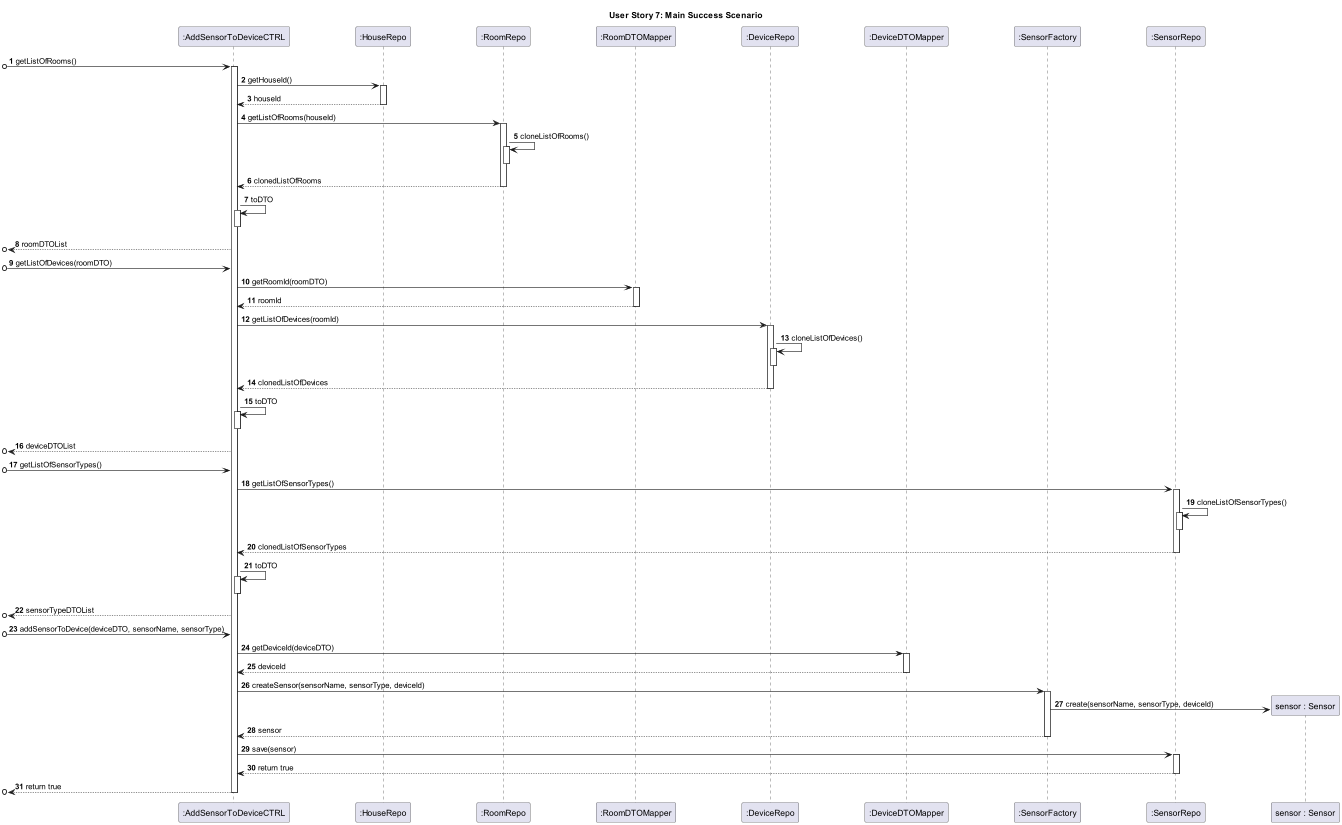

The diagram above was rendered by PlantUML. Its source (embedded in the PNG):
@startuml
skinparam ParticipantPadding 50
    title User Story 7: Main Success Scenario
    autonumber

participant ":AddSensorToDeviceCTRL" as C
participant ":HouseRepo" as HR
participant ":RoomRepo" as RR
participant ":RoomDTOMapper" as RM
participant ":DeviceRepo" as DR
participant ":DeviceDTOMapper" as DM
participant ":SensorFactory" as SF
participant ":SensorRepo" as SR
participant "sensor : Sensor" as S




[o-> C : getListOfRooms()
activate C
C -> HR : getHouseId()
activate HR
HR --> C : houseId
deactivate HR
C -> RR : getListOfRooms(houseId)
activate RR
RR -> RR : cloneListOfRooms()
activate RR
deactivate RR
RR --> C : clonedListOfRooms
deactivate RR
C -> C : toDTO
activate C
deactivate C
[o<-- C : roomDTOList
[o-> C : getListOfDevices(roomDTO)
C -> RM : getRoomId(roomDTO)
activate RM
RM --> C : roomId
deactivate RM
C -> DR : getListOfDevices(roomId)
activate DR
DR -> DR : cloneListOfDevices()
activate DR
deactivate DR
DR --> C : clonedListOfDevices
deactivate DR
C -> C : toDTO
activate C
deactivate C
[o<-- C : deviceDTOList
[o-> C : getListOfSensorTypes()
C -> SR : getListOfSensorTypes()
activate SR
SR -> SR : cloneListOfSensorTypes()
activate SR
deactivate SR
SR --> C : clonedListOfSensorTypes
deactivate SR
C -> C : toDTO
activate C
deactivate C
[o<-- C : sensorTypeDTOList
[o-> C : addSensorToDevice(deviceDTO, sensorName, sensorType)
C -> DM : getDeviceId(deviceDTO)
activate DM
DM --> C : deviceId
deactivate DM
C -> SF : createSensor(sensorName, sensorType, deviceId)
activate SF
SF -> S** : create(sensorName, sensorType, deviceId)
SF --> C : sensor
deactivate SF
C -> SR : save(sensor)
activate SR
SR --> C : return true
deactivate SR
[o<-- C : return true
deactivate C
@enduml